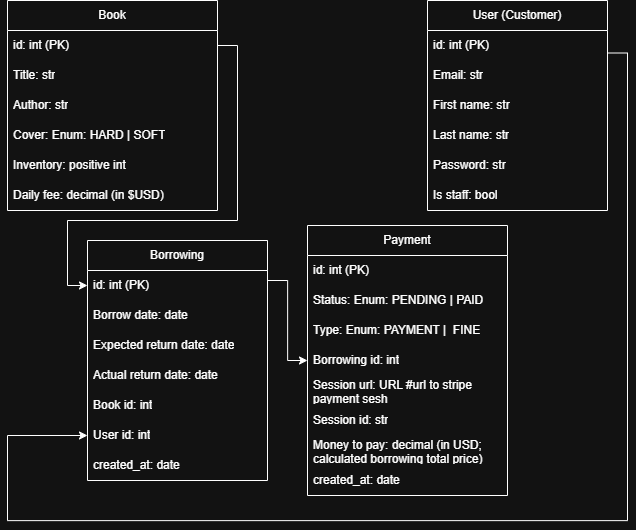

The diagram above was exported from draw.io. Its source (the exported page's mxGraphModel, read from the mxfile embedded in the PNG):
<mxGraphModel dx="1121" dy="550" grid="1" gridSize="10" guides="1" tooltips="1" connect="1" arrows="1" fold="1" page="1" pageScale="1" pageWidth="850" pageHeight="1100" math="0" shadow="0">
  <root>
    <mxCell id="0" />
    <mxCell id="1" parent="0" />
    <mxCell id="6cf01aWJpnXA32BgNeCF-2" parent="1" style="swimlane;fontStyle=0;childLayout=stackLayout;horizontal=1;startSize=30;horizontalStack=0;resizeParent=1;resizeParentMax=0;resizeLast=0;collapsible=1;marginBottom=0;whiteSpace=wrap;html=1;" value="Book" vertex="1">
      <mxGeometry height="210" width="210" x="80" y="40" as="geometry" />
    </mxCell>
    <mxCell id="6cf01aWJpnXA32BgNeCF-3" parent="6cf01aWJpnXA32BgNeCF-2" style="text;strokeColor=none;fillColor=none;align=left;verticalAlign=middle;spacingLeft=4;spacingRight=4;overflow=hidden;points=[[0,0.5],[1,0.5]];portConstraint=eastwest;rotatable=0;whiteSpace=wrap;html=1;" value="id: int (PK)" vertex="1">
      <mxGeometry height="30" width="210" y="30" as="geometry" />
    </mxCell>
    <mxCell id="YCAvJeB3-wIbY0pF3QCd-1" parent="6cf01aWJpnXA32BgNeCF-2" style="text;strokeColor=none;fillColor=none;align=left;verticalAlign=middle;spacingLeft=4;spacingRight=4;overflow=hidden;points=[[0,0.5],[1,0.5]];portConstraint=eastwest;rotatable=0;whiteSpace=wrap;html=1;" value="Title: str" vertex="1">
      <mxGeometry height="30" width="210" y="60" as="geometry" />
    </mxCell>
    <mxCell id="6cf01aWJpnXA32BgNeCF-4" parent="6cf01aWJpnXA32BgNeCF-2" style="text;strokeColor=none;fillColor=none;align=left;verticalAlign=middle;spacingLeft=4;spacingRight=4;overflow=hidden;points=[[0,0.5],[1,0.5]];portConstraint=eastwest;rotatable=0;whiteSpace=wrap;html=1;" value="Author: str" vertex="1">
      <mxGeometry height="30" width="210" y="90" as="geometry" />
    </mxCell>
    <mxCell id="6cf01aWJpnXA32BgNeCF-5" parent="6cf01aWJpnXA32BgNeCF-2" style="text;strokeColor=none;fillColor=none;align=left;verticalAlign=middle;spacingLeft=4;spacingRight=4;overflow=hidden;points=[[0,0.5],[1,0.5]];portConstraint=eastwest;rotatable=0;whiteSpace=wrap;html=1;" value="Cover: Enum: HARD | SOFT" vertex="1">
      <mxGeometry height="30" width="210" y="120" as="geometry" />
    </mxCell>
    <mxCell id="6cf01aWJpnXA32BgNeCF-6" parent="6cf01aWJpnXA32BgNeCF-2" style="text;strokeColor=none;fillColor=none;align=left;verticalAlign=middle;spacingLeft=4;spacingRight=4;overflow=hidden;points=[[0,0.5],[1,0.5]];portConstraint=eastwest;rotatable=0;whiteSpace=wrap;html=1;" value="Inventory: positive int" vertex="1">
      <mxGeometry height="30" width="210" y="150" as="geometry" />
    </mxCell>
    <mxCell id="6cf01aWJpnXA32BgNeCF-7" parent="6cf01aWJpnXA32BgNeCF-2" style="text;strokeColor=none;fillColor=none;align=left;verticalAlign=middle;spacingLeft=4;spacingRight=4;overflow=hidden;points=[[0,0.5],[1,0.5]];portConstraint=eastwest;rotatable=0;whiteSpace=wrap;html=1;" value="Daily fee: decimal (in $USD)" vertex="1">
      <mxGeometry height="30" width="210" y="180" as="geometry" />
    </mxCell>
    <mxCell id="YCAvJeB3-wIbY0pF3QCd-7" edge="1" parent="1" source="6cf01aWJpnXA32BgNeCF-10" style="edgeStyle=orthogonalEdgeStyle;rounded=0;orthogonalLoop=1;jettySize=auto;html=1;exitX=1;exitY=0.25;exitDx=0;exitDy=0;" target="6cf01aWJpnXA32BgNeCF-21">
      <mxGeometry relative="1" as="geometry">
        <Array as="points">
          <mxPoint x="700" y="92.5" />
          <mxPoint x="700" y="560.13" />
          <mxPoint x="80" y="560.13" />
          <mxPoint x="80" y="475" />
        </Array>
      </mxGeometry>
    </mxCell>
    <mxCell id="6cf01aWJpnXA32BgNeCF-10" parent="1" style="swimlane;fontStyle=0;childLayout=stackLayout;horizontal=1;startSize=30;horizontalStack=0;resizeParent=1;resizeParentMax=0;resizeLast=0;collapsible=1;marginBottom=0;whiteSpace=wrap;html=1;" value="User (Customer)" vertex="1">
      <mxGeometry height="210" width="180" x="500" y="40" as="geometry" />
    </mxCell>
    <mxCell id="YCAvJeB3-wIbY0pF3QCd-4" parent="6cf01aWJpnXA32BgNeCF-10" style="text;strokeColor=none;fillColor=none;align=left;verticalAlign=middle;spacingLeft=4;spacingRight=4;overflow=hidden;points=[[0,0.5],[1,0.5]];portConstraint=eastwest;rotatable=0;whiteSpace=wrap;html=1;" value="id: int (PK)" vertex="1">
      <mxGeometry height="30" width="180" y="30" as="geometry" />
    </mxCell>
    <mxCell id="6cf01aWJpnXA32BgNeCF-11" parent="6cf01aWJpnXA32BgNeCF-10" style="text;strokeColor=none;fillColor=none;align=left;verticalAlign=middle;spacingLeft=4;spacingRight=4;overflow=hidden;points=[[0,0.5],[1,0.5]];portConstraint=eastwest;rotatable=0;whiteSpace=wrap;html=1;" value="Email: str" vertex="1">
      <mxGeometry height="30" width="180" y="60" as="geometry" />
    </mxCell>
    <mxCell id="6cf01aWJpnXA32BgNeCF-12" parent="6cf01aWJpnXA32BgNeCF-10" style="text;strokeColor=none;fillColor=none;align=left;verticalAlign=middle;spacingLeft=4;spacingRight=4;overflow=hidden;points=[[0,0.5],[1,0.5]];portConstraint=eastwest;rotatable=0;whiteSpace=wrap;html=1;" value="First name: str" vertex="1">
      <mxGeometry height="30" width="180" y="90" as="geometry" />
    </mxCell>
    <mxCell id="6cf01aWJpnXA32BgNeCF-13" parent="6cf01aWJpnXA32BgNeCF-10" style="text;strokeColor=none;fillColor=none;align=left;verticalAlign=middle;spacingLeft=4;spacingRight=4;overflow=hidden;points=[[0,0.5],[1,0.5]];portConstraint=eastwest;rotatable=0;whiteSpace=wrap;html=1;" value="Last name: str" vertex="1">
      <mxGeometry height="30" width="180" y="120" as="geometry" />
    </mxCell>
    <mxCell id="6cf01aWJpnXA32BgNeCF-14" parent="6cf01aWJpnXA32BgNeCF-10" style="text;strokeColor=none;fillColor=none;align=left;verticalAlign=middle;spacingLeft=4;spacingRight=4;overflow=hidden;points=[[0,0.5],[1,0.5]];portConstraint=eastwest;rotatable=0;whiteSpace=wrap;html=1;" value="Password: str" vertex="1">
      <mxGeometry height="30" width="180" y="150" as="geometry" />
    </mxCell>
    <mxCell id="6cf01aWJpnXA32BgNeCF-15" parent="6cf01aWJpnXA32BgNeCF-10" style="text;strokeColor=none;fillColor=none;align=left;verticalAlign=middle;spacingLeft=4;spacingRight=4;overflow=hidden;points=[[0,0.5],[1,0.5]];portConstraint=eastwest;rotatable=0;whiteSpace=wrap;html=1;" value="Is staff: bool" vertex="1">
      <mxGeometry height="30" width="180" y="180" as="geometry" />
    </mxCell>
    <mxCell id="YCAvJeB3-wIbY0pF3QCd-10" edge="1" parent="1" source="6cf01aWJpnXA32BgNeCF-16" style="edgeStyle=orthogonalEdgeStyle;rounded=0;orthogonalLoop=1;jettySize=auto;html=1;exitX=1;exitY=0;exitDx=0;exitDy=0;entryX=0;entryY=0.5;entryDx=0;entryDy=0;" target="6cf01aWJpnXA32BgNeCF-25">
      <mxGeometry relative="1" as="geometry">
        <Array as="points">
          <mxPoint x="340" y="319.96" />
          <mxPoint x="360.09" y="319.96" />
          <mxPoint x="360.09" y="400.04" />
        </Array>
      </mxGeometry>
    </mxCell>
    <mxCell id="6cf01aWJpnXA32BgNeCF-16" parent="1" style="swimlane;fontStyle=0;childLayout=stackLayout;horizontal=1;startSize=30;horizontalStack=0;resizeParent=1;resizeParentMax=0;resizeLast=0;collapsible=1;marginBottom=0;whiteSpace=wrap;html=1;" value="Borrowing" vertex="1">
      <mxGeometry height="240" width="180" x="160" y="280" as="geometry" />
    </mxCell>
    <mxCell id="6cf01aWJpnXA32BgNeCF-17" parent="6cf01aWJpnXA32BgNeCF-16" style="text;strokeColor=none;fillColor=none;align=left;verticalAlign=middle;spacingLeft=4;spacingRight=4;overflow=hidden;points=[[0,0.5],[1,0.5]];portConstraint=eastwest;rotatable=0;whiteSpace=wrap;html=1;" value="id: int (PK)" vertex="1">
      <mxGeometry height="30" width="180" y="30" as="geometry" />
    </mxCell>
    <mxCell id="YCAvJeB3-wIbY0pF3QCd-3" parent="6cf01aWJpnXA32BgNeCF-16" style="text;strokeColor=none;fillColor=none;align=left;verticalAlign=middle;spacingLeft=4;spacingRight=4;overflow=hidden;points=[[0,0.5],[1,0.5]];portConstraint=eastwest;rotatable=0;whiteSpace=wrap;html=1;" value="Borrow date: date" vertex="1">
      <mxGeometry height="30" width="180" y="60" as="geometry" />
    </mxCell>
    <mxCell id="6cf01aWJpnXA32BgNeCF-18" parent="6cf01aWJpnXA32BgNeCF-16" style="text;strokeColor=none;fillColor=none;align=left;verticalAlign=middle;spacingLeft=4;spacingRight=4;overflow=hidden;points=[[0,0.5],[1,0.5]];portConstraint=eastwest;rotatable=0;whiteSpace=wrap;html=1;" value="Expected return date: date" vertex="1">
      <mxGeometry height="30" width="180" y="90" as="geometry" />
    </mxCell>
    <mxCell id="6cf01aWJpnXA32BgNeCF-19" parent="6cf01aWJpnXA32BgNeCF-16" style="text;strokeColor=none;fillColor=none;align=left;verticalAlign=middle;spacingLeft=4;spacingRight=4;overflow=hidden;points=[[0,0.5],[1,0.5]];portConstraint=eastwest;rotatable=0;whiteSpace=wrap;html=1;" value="Actual return date: date" vertex="1">
      <mxGeometry height="30" width="180" y="120" as="geometry" />
    </mxCell>
    <mxCell id="6cf01aWJpnXA32BgNeCF-20" parent="6cf01aWJpnXA32BgNeCF-16" style="text;strokeColor=none;fillColor=none;align=left;verticalAlign=middle;spacingLeft=4;spacingRight=4;overflow=hidden;points=[[0,0.5],[1,0.5]];portConstraint=eastwest;rotatable=0;whiteSpace=wrap;html=1;" value="Book id: int" vertex="1">
      <mxGeometry height="30" width="180" y="150" as="geometry" />
    </mxCell>
    <mxCell id="6cf01aWJpnXA32BgNeCF-21" parent="6cf01aWJpnXA32BgNeCF-16" style="text;strokeColor=none;fillColor=none;align=left;verticalAlign=middle;spacingLeft=4;spacingRight=4;overflow=hidden;points=[[0,0.5],[1,0.5]];portConstraint=eastwest;rotatable=0;whiteSpace=wrap;html=1;" value="User id: int" vertex="1">
      <mxGeometry height="30" width="180" y="180" as="geometry" />
    </mxCell>
    <mxCell id="YCAvJeB3-wIbY0pF3QCd-9" parent="6cf01aWJpnXA32BgNeCF-16" style="text;strokeColor=none;fillColor=none;align=left;verticalAlign=middle;spacingLeft=4;spacingRight=4;overflow=hidden;points=[[0,0.5],[1,0.5]];portConstraint=eastwest;rotatable=0;whiteSpace=wrap;html=1;" value="created_at: date" vertex="1">
      <mxGeometry height="30" width="180" y="210" as="geometry" />
    </mxCell>
    <mxCell id="6cf01aWJpnXA32BgNeCF-22" parent="1" style="swimlane;fontStyle=0;childLayout=stackLayout;horizontal=1;startSize=30;horizontalStack=0;resizeParent=1;resizeParentMax=0;resizeLast=0;collapsible=1;marginBottom=0;whiteSpace=wrap;html=1;" value="Payment" vertex="1">
      <mxGeometry height="270" width="200" x="380" y="265" as="geometry" />
    </mxCell>
    <mxCell id="YCAvJeB3-wIbY0pF3QCd-5" parent="6cf01aWJpnXA32BgNeCF-22" style="text;strokeColor=none;fillColor=none;align=left;verticalAlign=middle;spacingLeft=4;spacingRight=4;overflow=hidden;points=[[0,0.5],[1,0.5]];portConstraint=eastwest;rotatable=0;whiteSpace=wrap;html=1;" value="id: int (PK)" vertex="1">
      <mxGeometry height="30" width="200" y="30" as="geometry" />
    </mxCell>
    <mxCell id="6cf01aWJpnXA32BgNeCF-23" parent="6cf01aWJpnXA32BgNeCF-22" style="text;strokeColor=none;fillColor=none;align=left;verticalAlign=middle;spacingLeft=4;spacingRight=4;overflow=hidden;points=[[0,0.5],[1,0.5]];portConstraint=eastwest;rotatable=0;whiteSpace=wrap;html=1;" value="Status: Enum: PENDING | PAID" vertex="1">
      <mxGeometry height="30" width="200" y="60" as="geometry" />
    </mxCell>
    <mxCell id="6cf01aWJpnXA32BgNeCF-24" parent="6cf01aWJpnXA32BgNeCF-22" style="text;strokeColor=none;fillColor=none;align=left;verticalAlign=middle;spacingLeft=4;spacingRight=4;overflow=hidden;points=[[0,0.5],[1,0.5]];portConstraint=eastwest;rotatable=0;whiteSpace=wrap;html=1;" value="Type: Enum: PAYMENT |&amp;nbsp; FINE" vertex="1">
      <mxGeometry height="30" width="200" y="90" as="geometry" />
    </mxCell>
    <mxCell id="6cf01aWJpnXA32BgNeCF-25" parent="6cf01aWJpnXA32BgNeCF-22" style="text;strokeColor=none;fillColor=none;align=left;verticalAlign=middle;spacingLeft=4;spacingRight=4;overflow=hidden;points=[[0,0.5],[1,0.5]];portConstraint=eastwest;rotatable=0;whiteSpace=wrap;html=1;" value="Borrowing id: int" vertex="1">
      <mxGeometry height="30" width="200" y="120" as="geometry" />
    </mxCell>
    <mxCell id="6cf01aWJpnXA32BgNeCF-26" parent="6cf01aWJpnXA32BgNeCF-22" style="text;strokeColor=none;fillColor=none;align=left;verticalAlign=middle;spacingLeft=4;spacingRight=4;overflow=hidden;points=[[0,0.5],[1,0.5]];portConstraint=eastwest;rotatable=0;whiteSpace=wrap;html=1;" value="Session url: URL #url to stripe payment sesh" vertex="1">
      <mxGeometry height="30" width="200" y="150" as="geometry" />
    </mxCell>
    <mxCell id="6cf01aWJpnXA32BgNeCF-27" parent="6cf01aWJpnXA32BgNeCF-22" style="text;strokeColor=none;fillColor=none;align=left;verticalAlign=middle;spacingLeft=4;spacingRight=4;overflow=hidden;points=[[0,0.5],[1,0.5]];portConstraint=eastwest;rotatable=0;whiteSpace=wrap;html=1;" value="Session id: str" vertex="1">
      <mxGeometry height="30" width="200" y="180" as="geometry" />
    </mxCell>
    <mxCell id="6cf01aWJpnXA32BgNeCF-28" parent="6cf01aWJpnXA32BgNeCF-22" style="text;strokeColor=none;fillColor=none;align=left;verticalAlign=middle;spacingLeft=4;spacingRight=4;overflow=hidden;points=[[0,0.5],[1,0.5]];portConstraint=eastwest;rotatable=0;whiteSpace=wrap;html=1;" value="Money to pay: decimal (in USD; calculated borrowing total price)" vertex="1">
      <mxGeometry height="30" width="200" y="210" as="geometry" />
    </mxCell>
    <mxCell id="YCAvJeB3-wIbY0pF3QCd-8" parent="6cf01aWJpnXA32BgNeCF-22" style="text;strokeColor=none;fillColor=none;align=left;verticalAlign=middle;spacingLeft=4;spacingRight=4;overflow=hidden;points=[[0,0.5],[1,0.5]];portConstraint=eastwest;rotatable=0;whiteSpace=wrap;html=1;" value="created_at: date" vertex="1">
      <mxGeometry height="30" width="200" y="240" as="geometry" />
    </mxCell>
    <mxCell id="YCAvJeB3-wIbY0pF3QCd-12" edge="1" parent="1" source="6cf01aWJpnXA32BgNeCF-3" style="edgeStyle=orthogonalEdgeStyle;rounded=0;orthogonalLoop=1;jettySize=auto;html=1;entryX=0;entryY=0.5;entryDx=0;entryDy=0;" target="6cf01aWJpnXA32BgNeCF-17">
      <mxGeometry relative="1" as="geometry">
        <Array as="points">
          <mxPoint x="310" y="85" />
          <mxPoint x="310" y="259.96" />
          <mxPoint x="140" y="259.96" />
          <mxPoint x="140" y="325" />
        </Array>
        <mxPoint x="40" y="330" as="targetPoint" />
      </mxGeometry>
    </mxCell>
  </root>
</mxGraphModel>